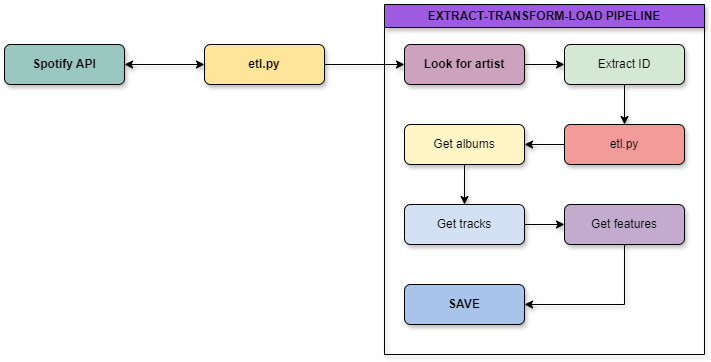

The diagram above was exported from draw.io. Its source (the exported page's mxGraphModel, read from the mxfile embedded in the PNG):
<mxGraphModel dx="1674" dy="746" grid="1" gridSize="10" guides="1" tooltips="1" connect="1" arrows="1" fold="1" page="1" pageScale="1" pageWidth="827" pageHeight="1169" math="0" shadow="0">
  <root>
    <mxCell id="WIyWlLk6GJQsqaUBKTNV-0" />
    <mxCell id="WIyWlLk6GJQsqaUBKTNV-1" parent="WIyWlLk6GJQsqaUBKTNV-0" />
    <mxCell id="WIyWlLk6GJQsqaUBKTNV-3" value="Spotify API" style="rounded=1;whiteSpace=wrap;html=1;fontSize=12;glass=0;strokeWidth=1;shadow=1;fillColor=#9AC7BF;fontStyle=1" parent="WIyWlLk6GJQsqaUBKTNV-1" vertex="1">
      <mxGeometry x="160" y="80" width="120" height="40" as="geometry" />
    </mxCell>
    <mxCell id="H4zBTntelMlI1bZUut23-5" style="edgeStyle=orthogonalEdgeStyle;rounded=0;orthogonalLoop=1;jettySize=auto;html=1;exitX=1;exitY=0.5;exitDx=0;exitDy=0;entryX=0;entryY=0.5;entryDx=0;entryDy=0;shadow=1;" edge="1" parent="WIyWlLk6GJQsqaUBKTNV-1" source="WIyWlLk6GJQsqaUBKTNV-7" target="H4zBTntelMlI1bZUut23-4">
      <mxGeometry relative="1" as="geometry" />
    </mxCell>
    <mxCell id="WIyWlLk6GJQsqaUBKTNV-7" value="etl.py" style="rounded=1;whiteSpace=wrap;html=1;fontSize=12;glass=0;strokeWidth=1;shadow=1;fillColor=#FFE599;fontStyle=1" parent="WIyWlLk6GJQsqaUBKTNV-1" vertex="1">
      <mxGeometry x="360" y="80" width="120" height="40" as="geometry" />
    </mxCell>
    <mxCell id="H4zBTntelMlI1bZUut23-1" value="" style="endArrow=classic;startArrow=classic;html=1;rounded=0;exitX=1;exitY=0.5;exitDx=0;exitDy=0;entryX=0;entryY=0.5;entryDx=0;entryDy=0;shadow=1;" edge="1" parent="WIyWlLk6GJQsqaUBKTNV-1" source="WIyWlLk6GJQsqaUBKTNV-3" target="WIyWlLk6GJQsqaUBKTNV-7">
      <mxGeometry width="50" height="50" relative="1" as="geometry">
        <mxPoint x="390" y="410" as="sourcePoint" />
        <mxPoint x="440" y="360" as="targetPoint" />
      </mxGeometry>
    </mxCell>
    <mxCell id="H4zBTntelMlI1bZUut23-12" style="edgeStyle=orthogonalEdgeStyle;rounded=0;orthogonalLoop=1;jettySize=auto;html=1;exitX=1;exitY=0.5;exitDx=0;exitDy=0;entryX=0;entryY=0.5;entryDx=0;entryDy=0;shadow=1;" edge="1" parent="WIyWlLk6GJQsqaUBKTNV-1" source="H4zBTntelMlI1bZUut23-4" target="H4zBTntelMlI1bZUut23-6">
      <mxGeometry relative="1" as="geometry" />
    </mxCell>
    <mxCell id="H4zBTntelMlI1bZUut23-4" value="Look for artist" style="rounded=1;whiteSpace=wrap;html=1;fontSize=12;glass=0;strokeWidth=1;shadow=1;fillColor=#CDA2BE;fontStyle=1" vertex="1" parent="WIyWlLk6GJQsqaUBKTNV-1">
      <mxGeometry x="560" y="80" width="120" height="40" as="geometry" />
    </mxCell>
    <mxCell id="H4zBTntelMlI1bZUut23-13" value="" style="edgeStyle=orthogonalEdgeStyle;rounded=0;orthogonalLoop=1;jettySize=auto;html=1;shadow=1;" edge="1" parent="WIyWlLk6GJQsqaUBKTNV-1" source="H4zBTntelMlI1bZUut23-6" target="H4zBTntelMlI1bZUut23-9">
      <mxGeometry relative="1" as="geometry" />
    </mxCell>
    <mxCell id="H4zBTntelMlI1bZUut23-6" value="Extract ID" style="rounded=1;whiteSpace=wrap;html=1;fontSize=12;glass=0;strokeWidth=1;shadow=1;fillColor=#D5E8D4;" vertex="1" parent="WIyWlLk6GJQsqaUBKTNV-1">
      <mxGeometry x="720" y="80" width="120" height="40" as="geometry" />
    </mxCell>
    <mxCell id="H4zBTntelMlI1bZUut23-15" value="" style="edgeStyle=orthogonalEdgeStyle;rounded=0;orthogonalLoop=1;jettySize=auto;html=1;shadow=1;" edge="1" parent="WIyWlLk6GJQsqaUBKTNV-1" source="H4zBTntelMlI1bZUut23-7" target="H4zBTntelMlI1bZUut23-8">
      <mxGeometry relative="1" as="geometry" />
    </mxCell>
    <mxCell id="H4zBTntelMlI1bZUut23-7" value="Get albums" style="rounded=1;whiteSpace=wrap;html=1;fontSize=12;glass=0;strokeWidth=1;shadow=1;fillColor=#FFF4C3;" vertex="1" parent="WIyWlLk6GJQsqaUBKTNV-1">
      <mxGeometry x="560" y="160" width="120" height="40" as="geometry" />
    </mxCell>
    <mxCell id="H4zBTntelMlI1bZUut23-16" value="" style="edgeStyle=orthogonalEdgeStyle;rounded=0;orthogonalLoop=1;jettySize=auto;html=1;shadow=1;" edge="1" parent="WIyWlLk6GJQsqaUBKTNV-1" source="H4zBTntelMlI1bZUut23-8" target="H4zBTntelMlI1bZUut23-10">
      <mxGeometry relative="1" as="geometry" />
    </mxCell>
    <mxCell id="H4zBTntelMlI1bZUut23-8" value="Get tracks" style="rounded=1;whiteSpace=wrap;html=1;fontSize=12;glass=0;strokeWidth=1;shadow=1;fillColor=#D4E1F5;" vertex="1" parent="WIyWlLk6GJQsqaUBKTNV-1">
      <mxGeometry x="560" y="240" width="120" height="40" as="geometry" />
    </mxCell>
    <mxCell id="H4zBTntelMlI1bZUut23-14" value="" style="edgeStyle=orthogonalEdgeStyle;rounded=0;orthogonalLoop=1;jettySize=auto;html=1;shadow=1;" edge="1" parent="WIyWlLk6GJQsqaUBKTNV-1" source="H4zBTntelMlI1bZUut23-9" target="H4zBTntelMlI1bZUut23-7">
      <mxGeometry relative="1" as="geometry" />
    </mxCell>
    <mxCell id="H4zBTntelMlI1bZUut23-9" value="etl.py" style="rounded=1;whiteSpace=wrap;html=1;fontSize=12;glass=0;strokeWidth=1;shadow=1;fillColor=#F19C99;" vertex="1" parent="WIyWlLk6GJQsqaUBKTNV-1">
      <mxGeometry x="720" y="160" width="120" height="40" as="geometry" />
    </mxCell>
    <mxCell id="H4zBTntelMlI1bZUut23-17" style="edgeStyle=orthogonalEdgeStyle;rounded=0;orthogonalLoop=1;jettySize=auto;html=1;entryX=1;entryY=0.75;entryDx=0;entryDy=0;shadow=1;" edge="1" parent="WIyWlLk6GJQsqaUBKTNV-1">
      <mxGeometry relative="1" as="geometry">
        <mxPoint x="780" y="270" as="sourcePoint" />
        <mxPoint x="680" y="340" as="targetPoint" />
        <Array as="points">
          <mxPoint x="780" y="340" />
        </Array>
      </mxGeometry>
    </mxCell>
    <mxCell id="H4zBTntelMlI1bZUut23-10" value="Get features" style="rounded=1;whiteSpace=wrap;html=1;fontSize=12;glass=0;strokeWidth=1;shadow=1;fillColor=#C3ABD0;" vertex="1" parent="WIyWlLk6GJQsqaUBKTNV-1">
      <mxGeometry x="720" y="240" width="120" height="40" as="geometry" />
    </mxCell>
    <mxCell id="H4zBTntelMlI1bZUut23-11" value="SAVE" style="rounded=1;whiteSpace=wrap;html=1;fontSize=12;glass=0;strokeWidth=1;shadow=1;fontStyle=1;fillColor=#A9C4EB;" vertex="1" parent="WIyWlLk6GJQsqaUBKTNV-1">
      <mxGeometry x="560" y="320" width="120" height="40" as="geometry" />
    </mxCell>
    <mxCell id="H4zBTntelMlI1bZUut23-19" value="EXTRACT-TRANSFORM-LOAD PIPELINE" style="swimlane;whiteSpace=wrap;html=1;fillColor=#9E5AE0;strokeColor=#000000;shadow=1;" vertex="1" parent="WIyWlLk6GJQsqaUBKTNV-1">
      <mxGeometry x="540" y="40" width="320" height="350" as="geometry" />
    </mxCell>
  </root>
</mxGraphModel>